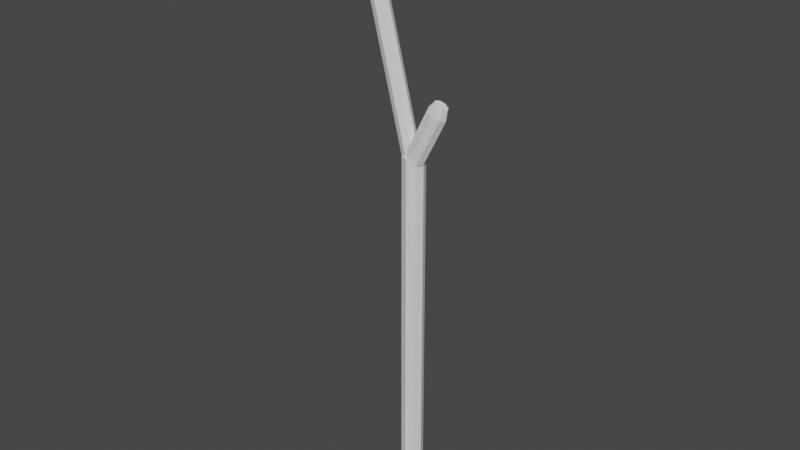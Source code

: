 # Source: stick.blend  (saved by Blender 3.1.7; exported with 4.5.12 LTS)
import bpy
from mathutils import Matrix  # noqa: F401  (used for matrix-valued properties, if any)

bpy.ops.wm.read_factory_settings(use_empty=True)
scene = bpy.context.scene
scene.name = 'Scene'

# ---- collections
col_collection = bpy.data.collections.new('Collection'); scene.collection.children.link(col_collection)

# ---- world
world_world = bpy.data.worlds.new('World'); scene.world = world_world
world_world.use_nodes = True; world_world.node_tree.nodes.clear()
_N = world_world.node_tree.nodes; _L = world_world.node_tree.links
n0 = _N.new('ShaderNodeOutputWorld'); n0.name = 'World Output'; n0.location = (300, 300)
n1 = _N.new('ShaderNodeBackground'); n1.name = 'Background'; n1.location = (10, 300)
n1.inputs[0].default_value = (0.05088, 0.05088, 0.05088, 1.0)
_L.new(n1.outputs[0], n0.inputs[0])
n0.is_active_output = True
world_world.color = (0.05088, 0.05088, 0.05088)
world_world.use_sun_shadow = False
world_world.sun_shadow_jitter_overblur = 0.0

# ---- meshes
me_cylinder = bpy.data.meshes.new('Cylinder')
me_cylinder.from_pydata([(0.0, 1.0, 1.0), (0.7071, 0.7071, 1.0), (1.0, -4.371e-08, 1.0), (0.7071, -0.7071, 1.0), (-8.742e-08, -1.0, 1.0), (-0.7071, -0.7071, 1.0), (-1.0, 1.192e-08, 1.0), (-0.7071, 0.7071, 1.0), (3.725e-09, 0.8817, -1.0), (0.0, 1.0, -0.8907), (0.6235, 0.6235, -1.0), (0.7071, 0.7071, -0.8907), (0.8817, -3.725e-08, -1.0), (1.0, -4.371e-08, -0.8907), (0.6235, -0.6235, -1.0), (0.7071, -0.7071, -0.8907), (-8.941e-08, -0.8817, -1.0), (-8.742e-08, -1.0, -0.8907), (-0.6235, -0.6235, -1.0), (-0.7071, -0.7071, -0.8907), (-0.8817, 3.353e-08, -1.0), (-1.0, 1.192e-08, -0.8907), (-0.6235, 0.6235, -1.0), (-0.7071, 0.7071, -0.8907)], [], [(23, 7, 0, 9), (13, 2, 3, 15), (15, 3, 4, 17), (17, 4, 5, 19), (19, 5, 6, 21), (21, 6, 7, 23), (1, 0, 7, 6, 5, 4, 3, 2), (11, 1, 2, 13), (9, 0, 1, 11), (9, 11, 10, 8), (11, 13, 12, 10), (13, 15, 14, 12), (15, 17, 16, 14), (17, 19, 18, 16), (19, 21, 20, 18), (21, 23, 22, 20), (23, 9, 8, 22), (8, 10, 12, 14, 16, 18, 20, 22)])
_uv = me_cylinder.uv_layers.new(name='UVMap')
_uv.uv.foreach_set('vector', [0.125, 0.5273, 0.125, 1.0, 0.0, 1.0, 0.0, 0.5273, 0.75, 0.5273, 0.75, 1.0, 0.625, 1.0, 0.625, 0.5273, 0.625, 0.5273, 0.625, 1.0, 0.5, 1.0, 0.5, 0.5273, 0.5, 0.5273, 0.5, 1.0, 0.375, 1.0, 0.375, 0.5273, 0.375, 0.5273, 0.375, 1.0, 0.25, 1.0, 0.25, 0.5273, 0.25, 0.5273, 0.25, 1.0, 0.125, 1.0, 0.125, 0.5273, 0.4197, 0.4197, 0.25, 0.49, 0.08029, 0.4197, 0.01, 0.25, 0.08029, 0.08029, 0.25, 0.01, 0.4197, 0.08029, 0.49, 0.25, 0.875, 0.5273, 0.875, 1.0, 0.75, 1.0, 0.75, 0.5273, 1.0, 0.5273, 1.0, 1.0, 0.875, 1.0, 0.875, 0.5273, 1.0, 0.5273, 0.875, 0.5273, 0.8824, 0.5, 0.9926, 0.5, 0.875, 0.5273, 0.75, 0.5273, 0.7574, 0.5, 0.8676, 0.5, 0.75, 0.5273, 0.625, 0.5273, 0.6324, 0.5, 0.7426, 0.5, 0.625, 0.5273, 0.5, 0.5273, 0.5074, 0.5, 0.6176, 0.5, 0.5, 0.5273, 0.375, 0.5273, 0.3824, 0.5, 0.4926, 0.5, 0.375, 0.5273, 0.25, 0.5273, 0.2574, 0.5, 0.3676, 0.5, 0.25, 0.5273, 0.125, 0.5273, 0.1324, 0.5, 0.2426, 0.5, 0.125, 0.5273, 0.0, 0.5273, 0.007391, 0.5, 0.1176, 0.5, 0.75, 0.4616, 0.8996, 0.3996, 0.9616, 0.25, 0.8996, 0.1004, 0.75, 0.03838, 0.6004, 0.1004, 0.5384, 0.25, 0.6004, 0.3996])
me_cylinder.use_remesh_fix_poles = True
me_cylinder.use_remesh_preserve_attributes = False
me_cylinder.update()
me_cylinder_001 = bpy.data.meshes.new('Cylinder.001')
me_cylinder_001.from_pydata([(0.0, 1.0, -1.0), (0.7071, 0.7071, -1.0), (1.0, -4.371e-08, -1.0), (0.7071, -0.7071, -1.0), (-8.742e-08, -1.0, -1.0), (-0.7071, -0.7071, -1.0), (-1.0, 1.192e-08, -1.0), (-0.7071, 0.7071, -1.0), (2.98e-08, 0.493, 1.0), (0.0, 1.0, 0.5316), (0.3486, 0.3486, 1.0), (0.7071, 0.7071, 0.5316), (0.493, -7.451e-08, 1.0), (1.0, -4.371e-08, 0.5316), (0.3486, -0.3486, 1.0), (0.7071, -0.7071, 0.5316), (-1.639e-07, -0.493, 1.0), (-8.742e-08, -1.0, 0.5316), (-0.3486, -0.3486, 1.0), (-0.7071, -0.7071, 0.5316), (-0.493, 1.043e-07, 1.0), (-1.0, 1.192e-08, 0.5316), (-0.3486, 0.3486, 1.0), (-0.7071, 0.7071, 0.5316)], [], [(7, 23, 9, 0), (2, 13, 15, 3), (3, 15, 17, 4), (4, 17, 19, 5), (5, 19, 21, 6), (6, 21, 23, 7), (0, 9, 11, 1), (1, 11, 13, 2), (0, 1, 2, 3, 4, 5, 6, 7), (11, 9, 8, 10), (13, 11, 10, 12), (15, 13, 12, 14), (17, 15, 14, 16), (19, 17, 16, 18), (21, 19, 18, 20), (23, 21, 20, 22), (9, 23, 22, 8), (10, 8, 22, 20, 18, 16, 14, 12)])
_uv = me_cylinder_001.uv_layers.new(name='UVMap')
_uv.uv.foreach_set('vector', [0.125, 0.5, 0.125, 0.8829, 0.0, 0.8829, 0.0, 0.5, 0.75, 0.5, 0.75, 0.8829, 0.625, 0.8829, 0.625, 0.5, 0.625, 0.5, 0.625, 0.8829, 0.5, 0.8829, 0.5, 0.5, 0.5, 0.5, 0.5, 0.8829, 0.375, 0.8829, 0.375, 0.5, 0.375, 0.5, 0.375, 0.8829, 0.25, 0.8829, 0.25, 0.5, 0.25, 0.5, 0.25, 0.8829, 0.125, 0.8829, 0.125, 0.5, 1.0, 0.5, 1.0, 0.8829, 0.875, 0.8829, 0.875, 0.5, 0.875, 0.5, 0.875, 0.8829, 0.75, 0.8829, 0.75, 0.5, 0.75, 0.49, 0.9197, 0.4197, 0.99, 0.25, 0.9197, 0.08029, 0.75, 0.01, 0.5803, 0.08029, 0.51, 0.25, 0.5803, 0.4197, 0.875, 0.8829, 1.0, 0.8829, 0.9683, 1.0, 0.9067, 1.0, 0.75, 0.8829, 0.875, 0.8829, 0.8433, 1.0, 0.7817, 1.0, 0.625, 0.8829, 0.75, 0.8829, 0.7183, 1.0, 0.6567, 1.0, 0.5, 0.8829, 0.625, 0.8829, 0.5933, 1.0, 0.5317, 1.0, 0.375, 0.8829, 0.5, 0.8829, 0.4683, 1.0, 0.4067, 1.0, 0.25, 0.8829, 0.375, 0.8829, 0.3433, 1.0, 0.2817, 1.0, 0.125, 0.8829, 0.25, 0.8829, 0.2183, 1.0, 0.1567, 1.0, 0.0, 0.8829, 0.125, 0.8829, 0.09331, 1.0, 0.03169, 1.0, 0.3337, 0.3337, 0.25, 0.3683, 0.1663, 0.3337, 0.1317, 0.25, 0.1663, 0.1663, 0.25, 0.1317, 0.3337, 0.1663, 0.3683, 0.25])
me_cylinder_001.use_remesh_fix_poles = True
me_cylinder_001.use_remesh_preserve_attributes = False
me_cylinder_001.update()
me_cylinder_002 = bpy.data.meshes.new('Cylinder.002')
me_cylinder_002.from_pydata([(0.0, 1.0, -1.0), (0.7071, 0.7071, -1.0), (1.0, -4.371e-08, -1.0), (0.7071, -0.7071, -1.0), (-8.742e-08, -1.0, -1.0), (-0.7071, -0.7071, -1.0), (-1.0, 1.192e-08, -1.0), (-0.7071, 0.7071, -1.0), (7.451e-09, 0.6872, 1.0), (0.0, 1.0, 0.711), (0.4859, 0.4859, 1.0), (0.7071, 0.7071, 0.711), (0.6872, -1.49e-08, 1.0), (1.0, -4.371e-08, 0.711), (0.4859, -0.4859, 1.0), (0.7071, -0.7071, 0.711), (-7.451e-08, -0.6872, 1.0), (-8.742e-08, -1.0, 0.711), (-0.4859, -0.4859, 1.0), (-0.7071, -0.7071, 0.711), (-0.6872, 7.451e-08, 1.0), (-1.0, 1.192e-08, 0.711), (-0.4859, 0.4859, 1.0), (-0.7071, 0.7071, 0.711)], [], [(7, 23, 9, 0), (2, 13, 15, 3), (3, 15, 17, 4), (4, 17, 19, 5), (5, 19, 21, 6), (6, 21, 23, 7), (0, 9, 11, 1), (1, 11, 13, 2), (0, 1, 2, 3, 4, 5, 6, 7), (11, 9, 8, 10), (13, 11, 10, 12), (15, 13, 12, 14), (17, 15, 14, 16), (19, 17, 16, 18), (21, 19, 18, 20), (23, 21, 20, 22), (9, 23, 22, 8), (10, 8, 22, 20, 18, 16, 14, 12)])
_uv = me_cylinder_002.uv_layers.new(name='UVMap')
_uv.uv.foreach_set('vector', [0.125, 0.5, 0.125, 0.9278, 0.0, 0.9278, 0.0, 0.5, 0.75, 0.5, 0.75, 0.9278, 0.625, 0.9278, 0.625, 0.5, 0.625, 0.5, 0.625, 0.9278, 0.5, 0.9278, 0.5, 0.5, 0.5, 0.5, 0.5, 0.9278, 0.375, 0.9278, 0.375, 0.5, 0.375, 0.5, 0.375, 0.9278, 0.25, 0.9278, 0.25, 0.5, 0.25, 0.5, 0.25, 0.9278, 0.125, 0.9278, 0.125, 0.5, 1.0, 0.5, 1.0, 0.9278, 0.875, 0.9278, 0.875, 0.5, 0.875, 0.5, 0.875, 0.9278, 0.75, 0.9278, 0.75, 0.5, 0.75, 0.49, 0.9197, 0.4197, 0.99, 0.25, 0.9197, 0.08029, 0.75, 0.01, 0.5803, 0.08029, 0.51, 0.25, 0.5803, 0.4197, 0.875, 0.9278, 1.0, 0.9278, 0.9805, 1.0, 0.8945, 1.0, 0.75, 0.9278, 0.875, 0.9278, 0.8555, 1.0, 0.7695, 1.0, 0.625, 0.9278, 0.75, 0.9278, 0.7305, 1.0, 0.6445, 1.0, 0.5, 0.9278, 0.625, 0.9278, 0.6055, 1.0, 0.5195, 1.0, 0.375, 0.9278, 0.5, 0.9278, 0.4805, 1.0, 0.3945, 1.0, 0.25, 0.9278, 0.375, 0.9278, 0.3555, 1.0, 0.2695, 1.0, 0.125, 0.9278, 0.25, 0.9278, 0.2305, 1.0, 0.1445, 1.0, 0.0, 0.9278, 0.125, 0.9278, 0.1055, 1.0, 0.01955, 1.0, 0.3666, 0.3666, 0.25, 0.4149, 0.1334, 0.3666, 0.08507, 0.25, 0.1334, 0.1334, 0.25, 0.08507, 0.3666, 0.1334, 0.4149, 0.25])
me_cylinder_002.use_remesh_fix_poles = True
me_cylinder_002.use_remesh_preserve_attributes = False
me_cylinder_002.update()

# ---- objects
ob_cylinder = bpy.data.objects.new('Cylinder', me_cylinder)
ob_cylinder_001 = bpy.data.objects.new('Cylinder.001', me_cylinder_001)
ob_cylinder_002 = bpy.data.objects.new('Cylinder.002', me_cylinder_002)

# ---- transforms, parenting, visibility, modifiers, constraints
ob_cylinder.location = (0.03631, -0.001401, 4.619)
ob_cylinder.rotation_euler = (0.0, -0.0, 6.283)
ob_cylinder.scale = (0.2634, 0.2634, 4.617)
ob_cylinder_001.location = (-0.7297, -0.001401, 11.92)
ob_cylinder_001.rotation_euler = (0.0, -0.2533, 6.283)
ob_cylinder_001.scale = (0.2136, 0.1931, 3.028)
ob_cylinder_002.location = (0.4114, -0.03349, 9.842)
ob_cylinder_002.rotation_euler = (0.0, 0.4695, 6.283)
ob_cylinder_002.scale = (0.2511, 0.194, 0.7931)

# ---- collection membership
col_collection.objects.link(ob_cylinder)
col_collection.objects.link(ob_cylinder_001)
col_collection.objects.link(ob_cylinder_002)

# ---- scene / render settings (as saved in the file)
scene.frame_start = 1; scene.frame_end = 250; scene.frame_set(1)
scene.render.engine = 'BLENDER_EEVEE_NEXT'
scene.cycles.sampling_pattern = 'TABULATED_SOBOL'
scene.cycles.use_light_tree = False
scene.view_settings.view_transform = 'Filmic'
bpy.context.view_layer.update()

# ---- added for rendering (the .blend has no active camera and no usable light): camera, sun
cam_auto = bpy.data.cameras.new('AutoCamera')
cam_auto.lens = 50.0
cam_auto.sensor_width = 36.0
cam_auto.clip_end = 1000.0
ob_auto_camera = bpy.data.objects.new('AutoCamera', cam_auto)
scene.collection.objects.link(ob_auto_camera)
ob_auto_camera.location = (13.6695, -16.8255, 18.6691)
ob_auto_camera.rotation_euler = (1.09748, -7.21219e-08, 0.694738)
scene.camera = ob_auto_camera
light_auto_sun = bpy.data.lights.new('AutoSun', 'SUN')
light_auto_sun.energy = 3.0
light_auto_sun.angle = 0.0523599
ob_auto_sun = bpy.data.objects.new('AutoSun', light_auto_sun)
scene.collection.objects.link(ob_auto_sun)
ob_auto_sun.rotation_euler = (0.872665, 0.174533, 0.523599)
bpy.context.view_layer.update()
